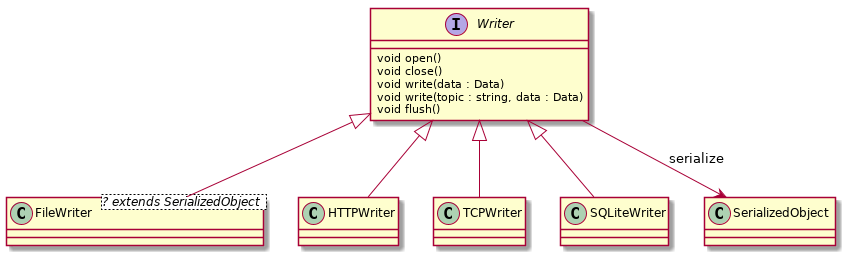

The diagram above was rendered by PlantUML. Its source (embedded in the PNG):
@startuml

Writer <|-- FileWriter
Writer <|-- HTTPWriter
Writer <|-- TCPWriter
Writer <|-- SQLiteWriter

Writer --> SerializedObject : serialize

interface Writer {
    void open()
    void close()
    void write(data : Data)
    void write(topic : string, data : Data)
    void flush()
}

class FileWriter<? extends SerializedObject> {

}

class HTTPWriter {

}

class TCPWriter {

}

class SQLiteWriter {

}

@enduml